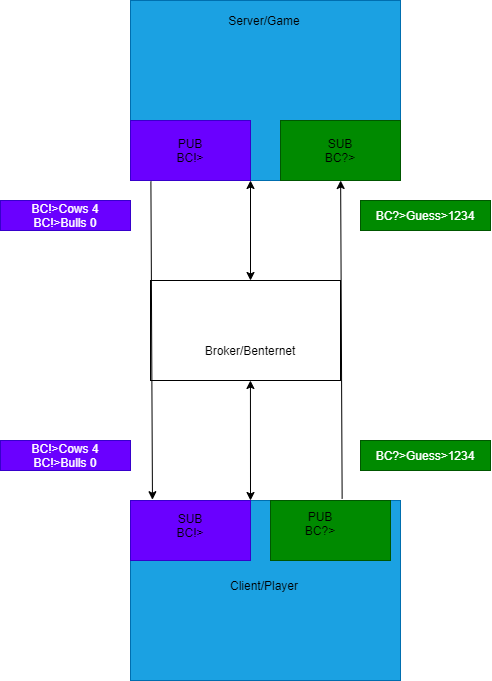

The diagram above was exported from draw.io. Its source (the exported page's mxGraphModel, read from the mxfile embedded in the PNG):
<mxGraphModel dx="1483" dy="794" grid="1" gridSize="10" guides="1" tooltips="1" connect="1" arrows="1" fold="1" page="1" pageScale="1" pageWidth="827" pageHeight="1169" math="0" shadow="0">
  <root>
    <mxCell id="0" />
    <mxCell id="1" parent="0" />
    <mxCell id="hHEe6eOexZwcQR_bJyU8-1" value="" style="rounded=0;whiteSpace=wrap;html=1;fillColor=#1ba1e2;strokeColor=#006EAF;fontColor=#ffffff;" parent="1" vertex="1">
      <mxGeometry x="300" y="50" width="270" height="180" as="geometry" />
    </mxCell>
    <mxCell id="K8AxT7cmh7vM75tlGQqV-3" value="" style="rounded=0;whiteSpace=wrap;html=1;" parent="1" vertex="1">
      <mxGeometry x="320" y="330" width="190" height="100" as="geometry" />
    </mxCell>
    <mxCell id="K8AxT7cmh7vM75tlGQqV-4" value="" style="rounded=0;whiteSpace=wrap;html=1;fillColor=#1ba1e2;strokeColor=#006EAF;fontColor=#ffffff;" parent="1" vertex="1">
      <mxGeometry x="300" y="550" width="270" height="180" as="geometry" />
    </mxCell>
    <mxCell id="K8AxT7cmh7vM75tlGQqV-5" value="Server/Game" style="text;html=1;strokeColor=none;fillColor=none;align=center;verticalAlign=middle;whiteSpace=wrap;rounded=0;" parent="1" vertex="1">
      <mxGeometry x="414" y="60" width="40" height="20" as="geometry" />
    </mxCell>
    <mxCell id="K8AxT7cmh7vM75tlGQqV-7" value="Broker/Benternet" style="text;html=1;strokeColor=none;fillColor=none;align=center;verticalAlign=middle;whiteSpace=wrap;rounded=0;" parent="1" vertex="1">
      <mxGeometry x="400" y="390" width="40" height="20" as="geometry" />
    </mxCell>
    <mxCell id="K8AxT7cmh7vM75tlGQqV-8" value="Client/Player" style="text;html=1;strokeColor=none;fillColor=none;align=center;verticalAlign=middle;whiteSpace=wrap;rounded=0;" parent="1" vertex="1">
      <mxGeometry x="414" y="625" width="40" height="20" as="geometry" />
    </mxCell>
    <mxCell id="Hl8ZD0_z1pOJZEes9p0P-2" value="" style="rounded=0;whiteSpace=wrap;html=1;fillColor=#6a00ff;strokeColor=#3700CC;fontColor=#ffffff;" vertex="1" parent="1">
      <mxGeometry x="300" y="170" width="120" height="60" as="geometry" />
    </mxCell>
    <mxCell id="Hl8ZD0_z1pOJZEes9p0P-7" value="PUB&lt;br&gt;BC!&amp;gt;" style="text;html=1;strokeColor=none;fillColor=none;align=center;verticalAlign=middle;whiteSpace=wrap;rounded=0;" vertex="1" parent="1">
      <mxGeometry x="340" y="190" width="40" height="20" as="geometry" />
    </mxCell>
    <mxCell id="Hl8ZD0_z1pOJZEes9p0P-8" value="" style="rounded=0;whiteSpace=wrap;html=1;fillColor=#6a00ff;strokeColor=#3700CC;fontColor=#ffffff;" vertex="1" parent="1">
      <mxGeometry x="300" y="550" width="120" height="60" as="geometry" />
    </mxCell>
    <mxCell id="Hl8ZD0_z1pOJZEes9p0P-9" value="" style="rounded=0;whiteSpace=wrap;html=1;fillColor=#008a00;strokeColor=#005700;fontColor=#ffffff;" vertex="1" parent="1">
      <mxGeometry x="440" y="550" width="120" height="60" as="geometry" />
    </mxCell>
    <mxCell id="Hl8ZD0_z1pOJZEes9p0P-10" value="SUB&lt;br&gt;BC!&amp;gt;" style="text;html=1;strokeColor=none;fillColor=none;align=center;verticalAlign=middle;whiteSpace=wrap;rounded=0;" vertex="1" parent="1">
      <mxGeometry x="340" y="565" width="40" height="20" as="geometry" />
    </mxCell>
    <mxCell id="Hl8ZD0_z1pOJZEes9p0P-11" value="PUB&lt;br&gt;BC?&amp;gt;" style="text;html=1;strokeColor=none;fillColor=none;align=center;verticalAlign=middle;whiteSpace=wrap;rounded=0;" vertex="1" parent="1">
      <mxGeometry x="470" y="560" width="40" height="25" as="geometry" />
    </mxCell>
    <mxCell id="Hl8ZD0_z1pOJZEes9p0P-12" value="BC?&amp;gt;Guess&amp;gt;1234" style="text;html=1;strokeColor=#005700;fillColor=#008a00;align=center;verticalAlign=middle;whiteSpace=wrap;rounded=0;fontColor=#ffffff;" vertex="1" parent="1">
      <mxGeometry x="530" y="490" width="130" height="30" as="geometry" />
    </mxCell>
    <mxCell id="Hl8ZD0_z1pOJZEes9p0P-21" value="BC?&amp;gt;Guess&amp;gt;1234" style="text;html=1;strokeColor=#005700;fillColor=#008a00;align=center;verticalAlign=middle;whiteSpace=wrap;rounded=0;fontColor=#ffffff;" vertex="1" parent="1">
      <mxGeometry x="530" y="250" width="130" height="30" as="geometry" />
    </mxCell>
    <mxCell id="Hl8ZD0_z1pOJZEes9p0P-23" value="" style="rounded=0;whiteSpace=wrap;html=1;fillColor=#008a00;strokeColor=#005700;fontColor=#ffffff;" vertex="1" parent="1">
      <mxGeometry x="450" y="170" width="120" height="60" as="geometry" />
    </mxCell>
    <mxCell id="Hl8ZD0_z1pOJZEes9p0P-24" value="SUB&lt;br&gt;BC?&amp;gt;" style="text;html=1;strokeColor=none;fillColor=none;align=center;verticalAlign=middle;whiteSpace=wrap;rounded=0;" vertex="1" parent="1">
      <mxGeometry x="490" y="190" width="40" height="20" as="geometry" />
    </mxCell>
    <mxCell id="Hl8ZD0_z1pOJZEes9p0P-26" value="" style="endArrow=classic;html=1;exitX=0.597;exitY=-0.027;exitDx=0;exitDy=0;exitPerimeter=0;" edge="1" parent="1" source="Hl8ZD0_z1pOJZEes9p0P-9" target="Hl8ZD0_z1pOJZEes9p0P-23">
      <mxGeometry width="50" height="50" relative="1" as="geometry">
        <mxPoint x="470" y="530" as="sourcePoint" />
        <mxPoint x="520" y="480" as="targetPoint" />
      </mxGeometry>
    </mxCell>
    <mxCell id="Hl8ZD0_z1pOJZEes9p0P-27" value="" style="endArrow=classic;html=1;entryX=0.183;entryY=-0.013;entryDx=0;entryDy=0;entryPerimeter=0;exitX=0.17;exitY=1.013;exitDx=0;exitDy=0;exitPerimeter=0;" edge="1" parent="1" source="Hl8ZD0_z1pOJZEes9p0P-2" target="Hl8ZD0_z1pOJZEes9p0P-8">
      <mxGeometry width="50" height="50" relative="1" as="geometry">
        <mxPoint x="320" y="290" as="sourcePoint" />
        <mxPoint x="370" y="240" as="targetPoint" />
      </mxGeometry>
    </mxCell>
    <mxCell id="Hl8ZD0_z1pOJZEes9p0P-28" value="BC!&amp;gt;Cows 4&lt;br&gt;BC!&amp;gt;Bulls 0" style="text;html=1;strokeColor=#3700CC;fillColor=#6a00ff;align=center;verticalAlign=middle;whiteSpace=wrap;rounded=0;fontColor=#ffffff;" vertex="1" parent="1">
      <mxGeometry x="170" y="250" width="130" height="30" as="geometry" />
    </mxCell>
    <mxCell id="Hl8ZD0_z1pOJZEes9p0P-29" value="BC!&amp;gt;Cows 4&lt;br&gt;BC!&amp;gt;Bulls 0" style="text;html=1;strokeColor=#3700CC;fillColor=#6a00ff;align=center;verticalAlign=middle;whiteSpace=wrap;rounded=0;fontColor=#ffffff;" vertex="1" parent="1">
      <mxGeometry x="170" y="490" width="130" height="30" as="geometry" />
    </mxCell>
    <mxCell id="Hl8ZD0_z1pOJZEes9p0P-31" value="" style="endArrow=classic;startArrow=classic;html=1;entryX=0.526;entryY=1;entryDx=0;entryDy=0;entryPerimeter=0;exitX=1;exitY=0;exitDx=0;exitDy=0;" edge="1" parent="1" source="Hl8ZD0_z1pOJZEes9p0P-8" target="K8AxT7cmh7vM75tlGQqV-3">
      <mxGeometry width="50" height="50" relative="1" as="geometry">
        <mxPoint x="409" y="530" as="sourcePoint" />
        <mxPoint x="459" y="480" as="targetPoint" />
      </mxGeometry>
    </mxCell>
    <mxCell id="Hl8ZD0_z1pOJZEes9p0P-32" value="" style="endArrow=classic;startArrow=classic;html=1;entryX=0.526;entryY=1;entryDx=0;entryDy=0;entryPerimeter=0;" edge="1" parent="1">
      <mxGeometry width="50" height="50" relative="1" as="geometry">
        <mxPoint x="420" y="330" as="sourcePoint" />
        <mxPoint x="420.00000000000006" y="230" as="targetPoint" />
      </mxGeometry>
    </mxCell>
  </root>
</mxGraphModel>